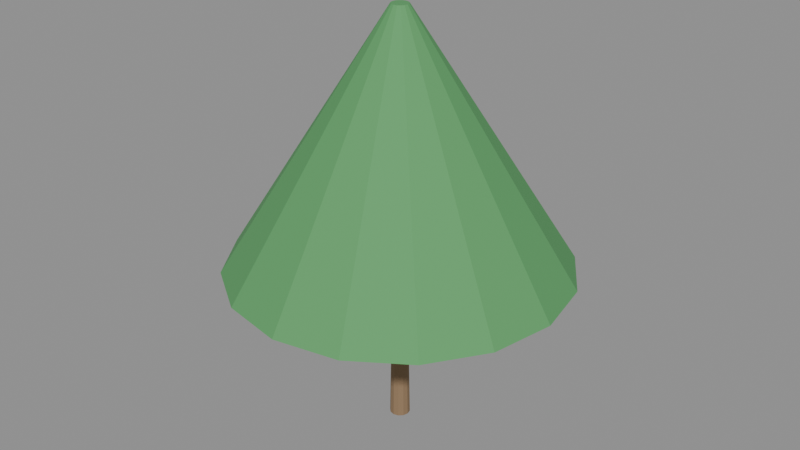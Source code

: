 # Source: e1667_after.blend  (saved by Blender 5.2.44; exported with 4.5.12 LTS)
import bpy
from mathutils import Matrix  # noqa: F401  (used for matrix-valued properties, if any)

bpy.ops.wm.read_factory_settings(use_empty=True)
scene = bpy.context.scene
scene.name = 'Scene'

# ---- materials (node trees are filled in below, after node groups)
mat_madera_tronco = bpy.data.materials.new('Madera_Tronco')
mat_follaje = bpy.data.materials.new('Follaje')

# ---- material node trees
mat_madera_tronco.use_nodes = True; mat_madera_tronco.node_tree.nodes.clear()
_N = mat_madera_tronco.node_tree.nodes; _L = mat_madera_tronco.node_tree.links
n0 = _N.new('ShaderNodeBsdfPrincipled'); n0.name = 'Principled BSDF'; n0.location = (-200, 100)
n0.inputs[0].default_value = (0.28, 0.18, 0.1, 1.0)
n0.inputs[2].default_value = 0.9
n0.inputs[3].default_value = 1.45
n0.inputs[10].default_value = 0.005
n1 = _N.new('ShaderNodeOutputMaterial'); n1.name = 'Material Output'; n1.location = (200, 100)
_L.new(n0.outputs[0], n1.inputs[0])
n1.is_active_output = True
mat_follaje.use_nodes = True; mat_follaje.node_tree.nodes.clear()
_N = mat_follaje.node_tree.nodes; _L = mat_follaje.node_tree.links
n0 = _N.new('ShaderNodeBsdfPrincipled'); n0.name = 'Principled BSDF'; n0.location = (-200, 100)
n0.inputs[0].default_value = (0.1, 0.35, 0.12, 1.0)
n0.inputs[2].default_value = 0.8
n0.inputs[3].default_value = 1.45
n0.inputs[10].default_value = 0.005
n1 = _N.new('ShaderNodeOutputMaterial'); n1.name = 'Material Output'; n1.location = (200, 100)
_L.new(n0.outputs[0], n1.inputs[0])
n1.is_active_output = True

# ---- meshes
me_arbol_jardin_tronco_mesh = bpy.data.meshes.new('Arbol_Jardin_Tronco_mesh')
me_arbol_jardin_tronco_mesh.from_pydata([(0.0, 0.12, 0.0), (0.0, 0.084, 2.0), (0.06, 0.1039, 0.0), (0.042, 0.07275, 2.0), (0.1039, 0.06, 0.0), (0.07275, 0.042, 2.0), (0.12, 0.0, 0.0), (0.084, 0.0, 2.0), (0.1039, -0.06, 0.0), (0.07275, -0.042, 2.0), (0.06, -0.1039, 0.0), (0.042, -0.07275, 2.0), (0.0, -0.12, 0.0), (0.0, -0.084, 2.0), (-0.06, -0.1039, 0.0), (-0.042, -0.07275, 2.0), (-0.1039, -0.06, 0.0), (-0.07275, -0.042, 2.0), (-0.12, 0.0, 0.0), (-0.084, 0.0, 2.0), (-0.1039, 0.06, 0.0), (-0.07275, 0.042, 2.0), (-0.06, 0.1039, 0.0), (-0.042, 0.07275, 2.0)], [], [(0, 1, 3, 2), (2, 3, 5, 4), (4, 5, 7, 6), (6, 7, 9, 8), (8, 9, 11, 10), (10, 11, 13, 12), (12, 13, 15, 14), (14, 15, 17, 16), (16, 17, 19, 18), (18, 19, 21, 20), (3, 1, 23, 21, 19, 17, 15, 13, 11, 9, 7, 5), (20, 21, 23, 22), (22, 23, 1, 0), (0, 2, 4, 6, 8, 10, 12, 14, 16, 18, 20, 22)])
me_arbol_jardin_tronco_mesh.materials.append(mat_madera_tronco)
me_arbol_jardin_tronco_mesh.update()
me_arbol_jardin_copa_mesh = bpy.data.meshes.new('Arbol_Jardin_Copa_mesh')
me_arbol_jardin_copa_mesh.from_pydata([(0.0, 2.0, 2.0), (0.0, 0.1, 5.0), (0.7654, 1.848, 2.0), (0.03827, 0.09239, 5.0), (1.414, 1.414, 2.0), (0.07071, 0.07071, 5.0), (1.848, 0.7654, 2.0), (0.09239, 0.03827, 5.0), (2.0, 0.0, 2.0), (0.1, 0.0, 5.0), (1.848, -0.7654, 2.0), (0.09239, -0.03827, 5.0), (1.414, -1.414, 2.0), (0.07071, -0.07071, 5.0), (0.7654, -1.848, 2.0), (0.03827, -0.09239, 5.0), (0.0, -2.0, 2.0), (0.0, -0.1, 5.0), (-0.7654, -1.848, 2.0), (-0.03827, -0.09239, 5.0), (-1.414, -1.414, 2.0), (-0.07071, -0.07071, 5.0), (-1.848, -0.7654, 2.0), (-0.09239, -0.03827, 5.0), (-2.0, 0.0, 2.0), (-0.1, 0.0, 5.0), (-1.848, 0.7654, 2.0), (-0.09239, 0.03827, 5.0), (-1.414, 1.414, 2.0), (-0.07071, 0.07071, 5.0), (-0.7654, 1.848, 2.0), (-0.03827, 0.09239, 5.0)], [], [(0, 1, 3, 2), (2, 3, 5, 4), (4, 5, 7, 6), (6, 7, 9, 8), (8, 9, 11, 10), (10, 11, 13, 12), (12, 13, 15, 14), (14, 15, 17, 16), (16, 17, 19, 18), (18, 19, 21, 20), (20, 21, 23, 22), (22, 23, 25, 24), (24, 25, 27, 26), (26, 27, 29, 28), (3, 1, 31, 29, 27, 25, 23, 21, 19, 17, 15, 13, 11, 9, 7, 5), (28, 29, 31, 30), (30, 31, 1, 0), (0, 2, 4, 6, 8, 10, 12, 14, 16, 18, 20, 22, 24, 26, 28, 30)])
me_arbol_jardin_copa_mesh.materials.append(mat_follaje)
me_arbol_jardin_copa_mesh.update()

# ---- objects
ob_arbol_jardin = bpy.data.objects.new('Arbol_Jardin', None)
ob_arbol_jardin_tronco = bpy.data.objects.new('Arbol_Jardin_Tronco', me_arbol_jardin_tronco_mesh)
ob_arbol_jardin_copa = bpy.data.objects.new('Arbol_Jardin_Copa', me_arbol_jardin_copa_mesh)

# ---- transforms, parenting, visibility, modifiers, constraints
ob_arbol_jardin.location = (1.58, 0.0, 0.0)
ob_arbol_jardin.empty_display_type = 'ARROWS'
ob_arbol_jardin_tronco.parent = ob_arbol_jardin
ob_arbol_jardin_tronco.location = (0.0, 0.0, 0.0)
ob_arbol_jardin_copa.parent = ob_arbol_jardin
ob_arbol_jardin_copa.location = (0.0, 0.0, 0.0)

# ---- collection membership
scene.collection.objects.link(ob_arbol_jardin)
scene.collection.objects.link(ob_arbol_jardin_tronco)
scene.collection.objects.link(ob_arbol_jardin_copa)

# ---- scene / render settings (as saved in the file)
scene.frame_start = 1; scene.frame_end = 250; scene.frame_set(1)
scene.render.engine = 'BLENDER_EEVEE_NEXT'
scene.render.bake_bias = 0.0
scene.render.bake_samples = 0
scene.render.compositor_device = 'GPU'
scene.eevee.use_volume_custom_range = False
scene.eevee.fast_gi_thickness_near = 0.1
scene.eevee.fast_gi_thickness_far = 0.0
scene.eevee.ray_tracing_options.screen_trace_thickness = 0.1
bpy.context.view_layer.update()

# ---- added for rendering (the .blend has no active camera and no usable light): camera, sun + grey world if the file has none
cam_auto = bpy.data.cameras.new('AutoCamera')
cam_auto.lens = 50.0
cam_auto.sensor_width = 36.0
cam_auto.clip_end = 1000.0
ob_auto_camera = bpy.data.objects.new('AutoCamera', cam_auto)
scene.collection.objects.link(ob_auto_camera)
ob_auto_camera.location = (8.56529, -8.38235, 8.08823)
ob_auto_camera.rotation_euler = (1.09748, -7.21219e-08, 0.694738)
scene.camera = ob_auto_camera
light_auto_sun = bpy.data.lights.new('AutoSun', 'SUN')
light_auto_sun.energy = 3.0
light_auto_sun.angle = 0.0523599
ob_auto_sun = bpy.data.objects.new('AutoSun', light_auto_sun)
scene.collection.objects.link(ob_auto_sun)
ob_auto_sun.rotation_euler = (0.872665, 0.174533, 0.523599)
if scene.world is None:
    world_auto = bpy.data.worlds.new('AutoWorld')
    world_auto.color = (0.3, 0.3, 0.3)
    scene.world = world_auto
bpy.context.view_layer.update()
